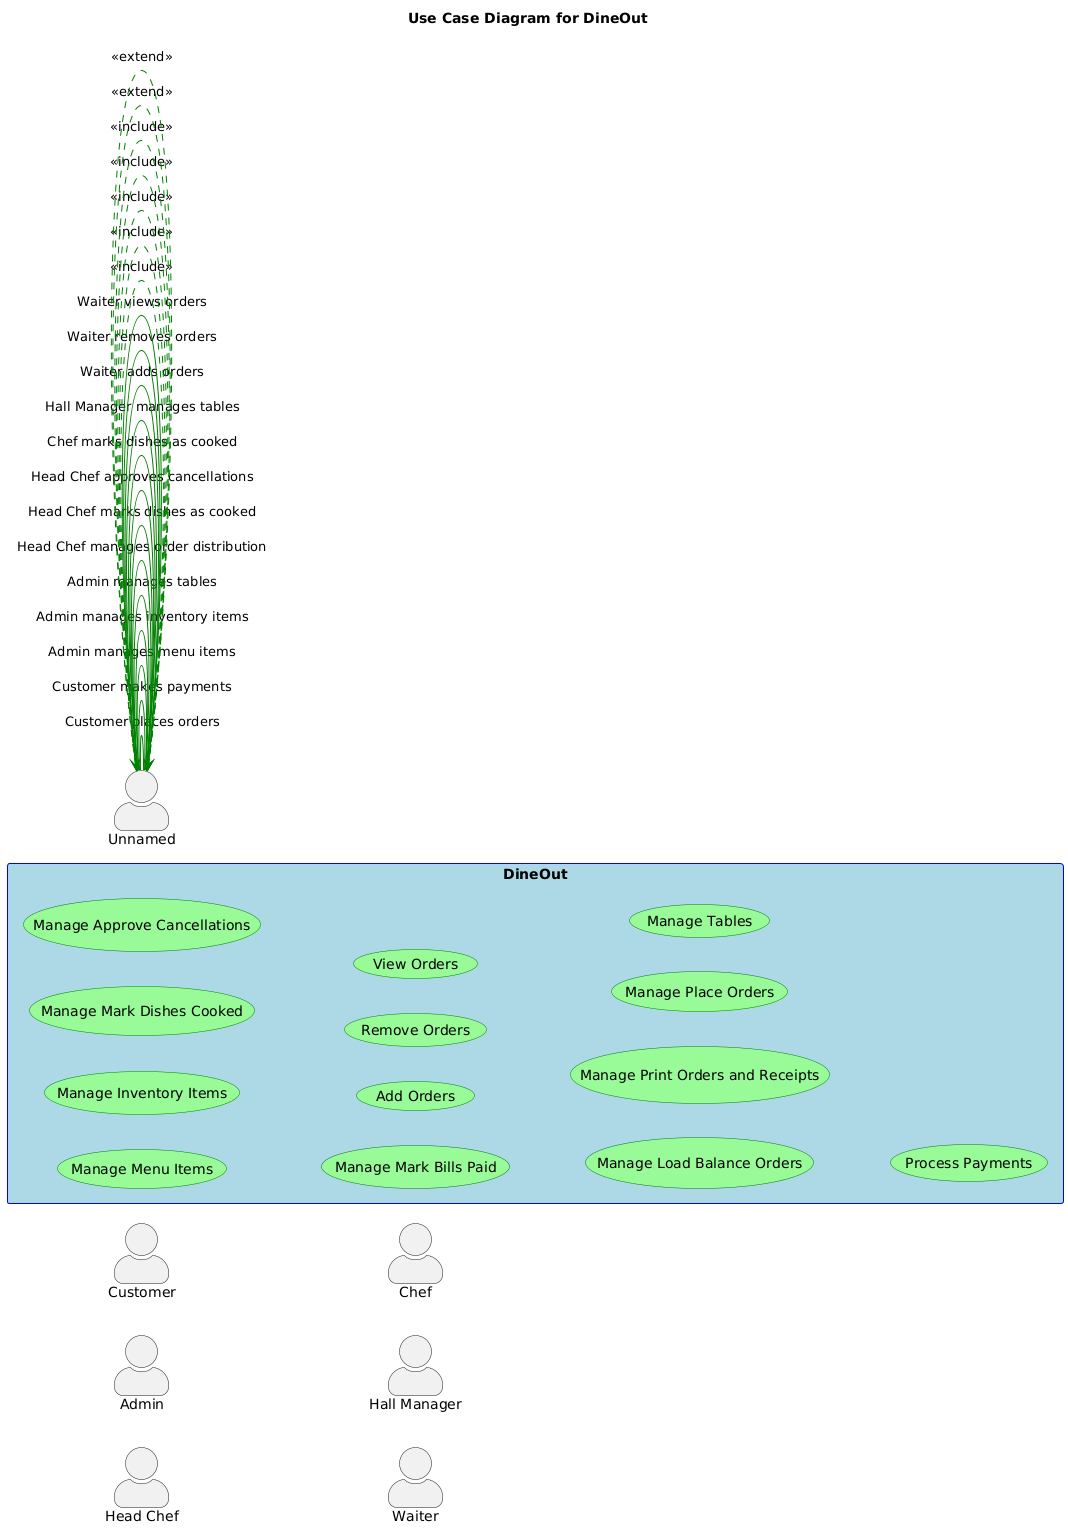

The diagram above was rendered by PlantUML. Its source (embedded in the PNG):
@startuml
title Use Case Diagram for DineOut

left to right direction

skinparam packageStyle rectangle
skinparam actorStyle awesome
skinparam usecase {
    BackgroundColor PaleGreen
    BorderColor Green
    ArrowColor Green
}
skinparam rectangle {
    BackgroundColor LightBlue
    BorderColor Blue
}
actor "Customer"
actor "Admin"
actor "Head Chef"
actor "Chef"
actor "Hall Manager"
actor "Waiter"
rectangle "DineOut" {
  usecase "Manage Menu Items"
  usecase "Manage Inventory Items"
  usecase "Manage Mark Dishes Cooked"
  usecase "Manage Approve Cancellations"
  usecase "Manage Mark Bills Paid"
  usecase "Add Orders"
  usecase "Remove Orders"
  usecase "View Orders"
  usecase "Manage Load Balance Orders"
  usecase "Manage Print Orders and Receipts"
  usecase "Manage Place Orders"
  usecase "Manage Tables"
  usecase "Process Payments"
}
  "Unnamed" -- "Unnamed": Customer places orders
  "Unnamed" -- "Unnamed": Customer makes payments
  "Unnamed" -- "Unnamed": Admin manages menu items
  "Unnamed" -- "Unnamed": Admin manages inventory items
  "Unnamed" -- "Unnamed": Admin manages tables
  "Unnamed" -- "Unnamed": Head Chef manages order distribution
  "Unnamed" -- "Unnamed": Head Chef marks dishes as cooked
  "Unnamed" -- "Unnamed": Head Chef approves cancellations
  "Unnamed" -- "Unnamed": Chef marks dishes as cooked
  "Unnamed" -- "Unnamed": Hall Manager manages tables
  "Unnamed" -- "Unnamed": Waiter adds orders
  "Unnamed" -- "Unnamed": Waiter removes orders
  "Unnamed" -- "Unnamed": Waiter views orders
  "Unnamed" ..> "Unnamed" : <<include>>
  "Unnamed" ..> "Unnamed" : <<include>>
  "Unnamed" ..> "Unnamed" : <<include>>
  "Unnamed" ..> "Unnamed" : <<include>>
  "Unnamed" ..> "Unnamed" : <<include>>
  "Unnamed" <.. "Unnamed" : <<extend>>
  "Unnamed" <.. "Unnamed" : <<extend>>
@enduml